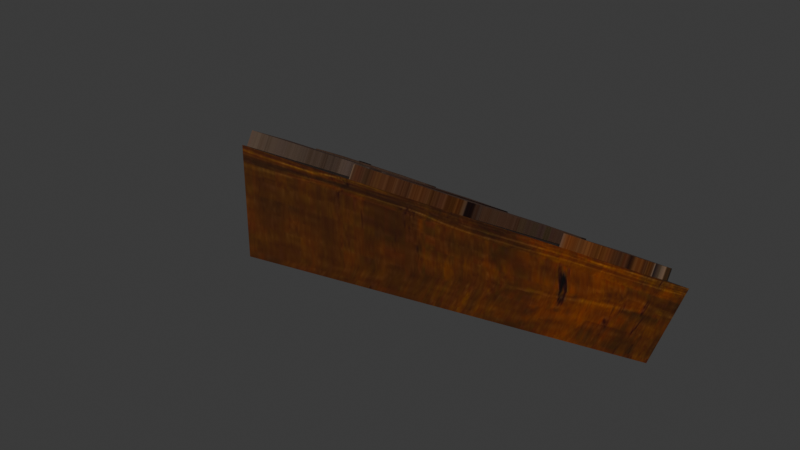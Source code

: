 # Source: DA_T2_Roof_Medium_Triangle_Shallow_Inverted.blend  (saved by Blender 5.0.118; exported with 4.5.12 LTS)
import bpy
from mathutils import Matrix  # noqa: F401  (used for matrix-valued properties, if any)

bpy.ops.wm.read_factory_settings(use_empty=True)
scene = bpy.context.scene
scene.name = 'Scene'

# ---- collections
col_collection = bpy.data.collections.new('Collection'); scene.collection.children.link(col_collection)

# ---- images (referenced by path relative to the original .blend; pixels are not part of the script)
import os
ASSET_DIR = os.environ.get("B2B_ASSET_DIR", "")  # directory of the original .blend (textures are referenced by path, not embedded)
HERE = os.path.dirname(os.path.abspath(__file__))  # packed textures are extracted next to this script under _unpacked/

def load_image(name, relpath, width, height, colorspace="sRGB"):
    """Load a texture the original file referenced (path relative to the .blend, or extracted next to this script)."""
    p = next((c for c in (os.path.join(HERE, relpath), os.path.join(ASSET_DIR, relpath)) if relpath and os.path.exists(c)), "")
    if p:
        img = bpy.data.images.load(p, check_existing=True)
        img.name = name
    else:  # same state as the original file: an image datablock whose file is absent (Cycles renders it pink)
        img = bpy.data.images.new(name, width, height)
        img.source = "FILE"
        img.filepath = "//" + (relpath or name)
    img.colorspace_settings.name = colorspace
    return img
img_t_tier2_roof_bcc_array_0_jpg = load_image('T_Tier2_Roof_BCC_Array_0.jpg', '_unpacked/T_Tier2_Roof_BCC_Array_0.923ef38b.jpg', 1024, 1024, 'sRGB')
img_t_tier2_trim_bcc_array_0_jpg = load_image('T_Tier2_Trim_BCC_Array_0.jpg', '_unpacked/T_Tier2_Trim_BCC_Array_0.79e23fd3.jpg', 1024, 1024, 'sRGB')

# ---- materials (node trees are filled in below, after node groups)
mat_mi_modular_set_tier2_roof = bpy.data.materials.new('MI_Modular_Set_Tier2_Roof')
mat_mi_modular_set_tier2_trim9990 = bpy.data.materials.new('MI_Modular_Set_Tier2_Trim9990')

# ---- material node trees
mat_mi_modular_set_tier2_roof.use_nodes = True; mat_mi_modular_set_tier2_roof.node_tree.nodes.clear()
_N = mat_mi_modular_set_tier2_roof.node_tree.nodes; _L = mat_mi_modular_set_tier2_roof.node_tree.links
n0 = _N.new('ShaderNodeOutputMaterial'); n0.name = 'Material Output'; n0.location = (400, 0)
n1 = _N.new('ShaderNodeBsdfPrincipled'); n1.name = 'Principled BSDF'; n1.location = (100, 0)
n2 = _N.new('ShaderNodeTexImage'); n2.name = 'Image Texture'; n2.location = (-600, 400)
n2.image = img_t_tier2_roof_bcc_array_0_jpg
_L.new(n1.outputs[0], n0.inputs[0])
_L.new(n2.outputs[0], n1.inputs[0])
n0.is_active_output = True
mat_mi_modular_set_tier2_trim9990.use_nodes = True; mat_mi_modular_set_tier2_trim9990.node_tree.nodes.clear()
_N = mat_mi_modular_set_tier2_trim9990.node_tree.nodes; _L = mat_mi_modular_set_tier2_trim9990.node_tree.links
n0 = _N.new('ShaderNodeOutputMaterial'); n0.name = 'Material Output'; n0.location = (400, 0)
n1 = _N.new('ShaderNodeBsdfPrincipled'); n1.name = 'Principled BSDF'; n1.location = (100, 0)
n2 = _N.new('ShaderNodeTexImage'); n2.name = 'Image Texture'; n2.location = (-600, 400)
n2.image = img_t_tier2_trim_bcc_array_0_jpg
_L.new(n1.outputs[0], n0.inputs[0])
_L.new(n2.outputs[0], n1.inputs[0])
n0.is_active_output = True

# ---- world
world_world = bpy.data.worlds.new('World'); scene.world = world_world
world_world.use_nodes = True; world_world.node_tree.nodes.clear()
_N = world_world.node_tree.nodes; _L = world_world.node_tree.links
n0 = _N.new('ShaderNodeOutputWorld'); n0.name = 'World Output'; n0.location = (200, 100)
n1 = _N.new('ShaderNodeBackground'); n1.name = 'Background'; n1.location = (-200, 100)
n1.inputs[0].default_value = (0.05088, 0.05088, 0.05088, 1.0)
_L.new(n1.outputs[0], n0.inputs[0])
n0.is_active_output = True
world_world.color = (0.05088, 0.05088, 0.05088)
world_world.sun_shadow_jitter_overblur = 0.0

# ---- meshes
me_da_t2_roof_medium_triangle_shallow_inverted = bpy.data.meshes.new('DA_T2_Roof_Medium_Triangle_Shallow_Inverted')
me_da_t2_roof_medium_triangle_shallow_inverted.from_pydata([(-0.8086, 0.5376, -0.3253), (0.8087, 0.5364, -0.3257), (2.443e-07, -0.8642, 0.5077), (-5.357e-07, -0.8642, 0.1874), (-0.7497, 0.4343, -0.5624), (6.362e-07, -0.8642, 0.1874), (0.7497, 0.4343, -0.5624), (5.026e-08, -0.8642, 0.5624), (0.8247, 0.5642, -0.2624), (-0.8247, 0.5642, -0.2624), (-0.7778, 0.508, -0.1722), (-0.776, 0.5892, -0.2191), (-0.8247, 0.5892, -0.2191), (-0.7778, 0.483, -0.2155), (-0.8247, 0.5642, -0.2624), (-0.776, 0.5642, -0.2624), (0.5395, 0.5892, -0.2191), (0.542, 0.09957, 0.06364), (0.7396, 0.4418, -0.1339), (0.7359, 0.5892, -0.2191), (0.1648, 0.5892, -0.2191), (0.1632, -0.5566, 0.4425), (0.3604, -0.215, 0.2452), (0.3601, 0.5892, -0.2191), (-0.01936, 0.5892, -0.2191), (-0.2224, -0.4541, 0.3833), (-0.02127, -0.8024, 0.5844), (-0.2208, 0.5892, -0.2191), (-0.4005, 0.5892, -0.2191), (-0.5993, 0.1988, 0.006341), (-0.3989, -0.1482, 0.2067), (-0.5964, 0.5892, -0.2191), (0.7396, 0.4168, -0.1772), (0.542, 0.07457, 0.02034), (0.5395, 0.5642, -0.2624), (0.7359, 0.5642, -0.2624), (0.1632, -0.5816, 0.3992), (0.1648, 0.5642, -0.2624), (0.3604, -0.24, 0.2019), (0.3601, 0.5642, -0.2624), (-0.01936, 0.5642, -0.2624), (-0.2224, -0.4791, 0.34), (-0.2208, 0.5642, -0.2624), (-0.02127, -0.8274, 0.5411), (-0.4005, 0.5642, -0.2624), (-0.5993, 0.1738, -0.03696), (-0.5964, 0.5642, -0.2624), (-0.3989, -0.1732, 0.1634), (-0.776, 0.5892, -0.2191), (-0.7778, 0.508, -0.1722), (-0.7778, 0.483, -0.2155), (-0.776, 0.5642, -0.2624), (0.5395, 0.5892, -0.2191), (0.542, 0.07457, 0.02034), (0.542, 0.09957, 0.06364), (0.5395, 0.5642, -0.2624), (0.5395, 0.5642, -0.2624), (0.7359, 0.5892, -0.2191), (0.7359, 0.5642, -0.2624), (0.5395, 0.5892, -0.2191), (0.1648, 0.5892, -0.2191), (0.1632, -0.5816, 0.3992), (0.1632, -0.5566, 0.4425), (0.1648, 0.5642, -0.2624), (0.1648, 0.5892, -0.2191), (0.3601, 0.5642, -0.2624), (0.1648, 0.5642, -0.2624), (0.3601, 0.5892, -0.2191), (-0.01936, 0.5892, -0.2191), (-0.02127, -0.8024, 0.5844), (-0.02127, -0.8274, 0.5411), (-0.01936, 0.5642, -0.2624), (-0.2208, 0.5642, -0.2624), (-0.01936, 0.5892, -0.2191), (-0.01936, 0.5642, -0.2624), (-0.2208, 0.5892, -0.2191), (-0.4005, 0.5892, -0.2191), (-0.3989, -0.1482, 0.2067), (-0.3989, -0.1732, 0.1634), (-0.4005, 0.5642, -0.2624), (-0.4005, 0.5642, -0.2624), (-0.5964, 0.5642, -0.2624), (-0.5964, 0.5892, -0.2191), (-0.4005, 0.5892, -0.2191), (0.7396, 0.4418, -0.1339), (0.542, 0.09957, 0.06364), (0.542, 0.07457, 0.02034), (0.7396, 0.4168, -0.1772), (0.7359, 0.5892, -0.2191), (0.7359, 0.5642, -0.2624), (0.3604, -0.215, 0.2452), (0.1632, -0.5566, 0.4425), (0.1632, -0.5816, 0.3992), (0.3604, -0.24, 0.2019), (0.3601, 0.5892, -0.2191), (0.3601, 0.5642, -0.2624), (-0.8247, 0.5642, -0.2624), (-0.8247, 0.5892, -0.2191), (-0.776, 0.5642, -0.2624), (-0.776, 0.5892, -0.2191), (-0.7778, 0.483, -0.2155), (-0.8247, 0.5642, -0.2624), (-0.7778, 0.508, -0.1722), (-0.2224, -0.4791, 0.34), (-0.2208, 0.5892, -0.2191), (-0.2208, 0.5642, -0.2624), (-0.2224, -0.4541, 0.3833), (-0.02127, -0.8024, 0.5844), (-0.02127, -0.8274, 0.5411), (-0.5993, 0.1738, -0.03696), (-0.5964, 0.5892, -0.2191), (-0.5964, 0.5642, -0.2624), (-0.5993, 0.1988, 0.006341), (-0.3989, -0.1482, 0.2067), (-0.3989, -0.1732, 0.1634), (6.362e-07, -0.8642, 0.1874), (-1.463e-07, -0.8642, 0.5077), (-5.357e-07, -0.8642, 0.1874), (-0.8247, 0.5642, -0.2624), (0.8247, 0.5642, -0.2624), (-0.8086, 0.5376, -0.3253), (0.8087, 0.5364, -0.3257), (-0.8086, 0.5376, -0.3253), (2.443e-07, -0.8642, 0.5077), (-0.8247, 0.5642, -0.2624), (5.026e-08, -0.8642, 0.5624), (2.443e-07, -0.8642, 0.5077), (0.8247, 0.5642, -0.2624), (5.026e-08, -0.8642, 0.5624), (0.8087, 0.5364, -0.3257), (-0.8086, 0.5376, -0.3253), (0.7497, 0.4343, -0.5624), (-0.7497, 0.4343, -0.5624), (0.8087, 0.5364, -0.3257), (-0.8086, 0.5376, -0.3253), (-5.357e-07, -0.8642, 0.1874), (-1.463e-07, -0.8642, 0.5077), (-0.7497, 0.4343, -0.5624), (6.362e-07, -0.8642, 0.1874), (0.8087, 0.5364, -0.3257), (-1.463e-07, -0.8642, 0.5077), (0.7497, 0.4343, -0.5624)], [], [(0, 1, 2), (3, 4, 5), (5, 4, 6), (7, 8, 9), (10, 11, 12), (13, 14, 15), (16, 17, 18), (16, 18, 19), (20, 21, 22), (20, 22, 23), (24, 25, 26), (25, 24, 27), (28, 29, 30), (29, 28, 31), (32, 33, 34), (32, 34, 35), (36, 37, 38), (38, 37, 39), (40, 41, 42), (41, 40, 43), (44, 45, 46), (45, 44, 47), (48, 49, 50), (48, 50, 51), (52, 53, 54), (53, 52, 55), (56, 57, 58), (57, 56, 59), (60, 61, 62), (61, 60, 63), (64, 65, 66), (65, 64, 67), (68, 69, 70), (68, 70, 71), (72, 73, 74), (73, 72, 75), (76, 77, 78), (76, 78, 79), (80, 81, 82), (80, 82, 83), (84, 85, 86), (84, 86, 87), (88, 84, 87), (88, 87, 89), (90, 91, 92), (90, 92, 93), (94, 90, 93), (94, 93, 95), (96, 97, 98), (98, 97, 99), (100, 97, 101), (97, 100, 102), (103, 104, 105), (104, 103, 106), (107, 106, 103), (107, 103, 108), (109, 110, 111), (110, 109, 112), (113, 112, 109), (113, 109, 114), (115, 116, 117), (118, 119, 120), (120, 119, 121), (122, 123, 124), (125, 124, 123), (126, 127, 128), (127, 126, 129), (130, 131, 132), (131, 130, 133), (134, 135, 136), (135, 134, 137), (138, 139, 140), (139, 138, 141)])
me_da_t2_roof_medium_triangle_shallow_inverted.polygons.foreach_set('use_smooth', [True] * 73)
me_da_t2_roof_medium_triangle_shallow_inverted.polygons.foreach_set('material_index', [0, 0, 0, 1, 1, 1, 1, 1, 1, 1, 1, 1, 1, 1, 1, 1, 1, 1, 1, 1, 1, 1, 1, 1, 1, 1, 1, 1, 1, 1, 1, 1, 1, 1, 1, 1, 1, 1, 1, 1, 1, 1, 1, 1, 1, 1, 1, 1, 1, 1, 1, 1, 1, 1, 1, 1, 1, 1, 1, 1, 2, 2, 2, 2, 2, 2, 2, 2, 2, 2, 2, 2, 2])
_uv = me_da_t2_roof_medium_triangle_shallow_inverted.uv_layers.new(name='UV0')
_uv.uv.foreach_set('vector', [0.0, 1.0, 0.0, 0.0, 1.0, 0.0, 0.7715, 0.08984, 1.071, 0.6267, 0.7715, 0.08984, 0.7715, 0.08984, 1.071, 0.6267, 0.4775, 0.6267, 0.5029, 0.3862, 0.0, 0.6614, 1.192e-07, 0.1118, 0.02859, 0.1274, 1.192e-07, 0.1279, 1.192e-07, 0.1118, 0.02859, 0.1274, 1.192e-07, 0.1118, 1.192e-07, 0.1279, 0.0, 0.5664, 0.1724, 0.5671, 0.05191, 0.6331, 0.0, 0.5664, 0.05191, 0.6331, 0.0, 0.6318, 5.96e-08, 0.4414, 0.4033, 0.4409, 0.2832, 0.5066, 5.96e-08, 0.4414, 0.2832, 0.5066, 5.96e-08, 0.5066, 5.96e-08, 0.3804, 0.3674, 0.312, 0.49, 0.3794, 0.3674, 0.312, 5.96e-08, 0.3804, 5.96e-08, 0.313, 5.96e-08, 0.2529, 0.1375, 0.187, 0.2598, 0.2534, 0.1375, 0.187, 5.96e-08, 0.2529, 1.192e-07, 0.188, 0.05191, 0.6331, 0.1724, 0.5671, 0.0, 0.5664, 0.05191, 0.6331, 0.0, 0.5664, 0.0, 0.6318, 0.4033, 0.4409, 5.96e-08, 0.4414, 0.2832, 0.5066, 0.2832, 0.5066, 5.96e-08, 0.4414, 5.96e-08, 0.5066, 5.96e-08, 0.3804, 0.3674, 0.312, 5.96e-08, 0.313, 0.3674, 0.312, 5.96e-08, 0.3804, 0.49, 0.3794, 5.96e-08, 0.2529, 0.1375, 0.187, 1.192e-07, 0.188, 0.1375, 0.187, 5.96e-08, 0.2529, 0.2598, 0.2534, 1.192e-07, 0.1279, 0.02859, 0.1274, 0.02859, 0.1274, 1.192e-07, 0.1279, 0.02859, 0.1274, 1.192e-07, 0.1279, 0.0, 0.5664, 0.1724, 0.5671, 0.1724, 0.5671, 0.1724, 0.5671, 0.0, 0.5664, 0.0, 0.5664, 0.0, 0.5664, 0.0, 0.6318, 0.0, 0.6318, 0.0, 0.6318, 0.0, 0.5664, 0.0, 0.5664, 5.96e-08, 0.4414, 0.4033, 0.4409, 0.4033, 0.4409, 0.4033, 0.4409, 5.96e-08, 0.4414, 5.96e-08, 0.4414, 5.96e-08, 0.4414, 5.96e-08, 0.5066, 5.96e-08, 0.4414, 5.96e-08, 0.5066, 5.96e-08, 0.4414, 5.96e-08, 0.5066, 5.96e-08, 0.3804, 0.49, 0.3794, 0.49, 0.3794, 5.96e-08, 0.3804, 0.49, 0.3794, 5.96e-08, 0.3804, 5.96e-08, 0.313, 5.96e-08, 0.3804, 5.96e-08, 0.3804, 5.96e-08, 0.3804, 5.96e-08, 0.313, 5.96e-08, 0.313, 5.96e-08, 0.2529, 0.2598, 0.2534, 0.2598, 0.2534, 5.96e-08, 0.2529, 0.2598, 0.2534, 5.96e-08, 0.2529, 5.96e-08, 0.2529, 1.192e-07, 0.188, 1.192e-07, 0.188, 5.96e-08, 0.2529, 1.192e-07, 0.188, 5.96e-08, 0.2529, 0.05191, 0.6331, 0.1724, 0.5671, 0.1724, 0.5671, 0.05191, 0.6331, 0.1724, 0.5671, 0.05191, 0.6331, 0.0, 0.6318, 0.05191, 0.6331, 0.05191, 0.6331, 0.0, 0.6318, 0.05191, 0.6331, 0.0, 0.6318, 0.2832, 0.5066, 0.4033, 0.4409, 0.4033, 0.4409, 0.2832, 0.5066, 0.4033, 0.4409, 0.2832, 0.5066, 5.96e-08, 0.5066, 0.2832, 0.5066, 0.2832, 0.5066, 5.96e-08, 0.5066, 0.2832, 0.5066, 5.96e-08, 0.5066, 1.192e-07, 0.1118, 1.192e-07, 0.1118, 1.192e-07, 0.1279, 1.192e-07, 0.1279, 1.192e-07, 0.1118, 1.192e-07, 0.1279, 0.02859, 0.1274, 1.192e-07, 0.1118, 1.192e-07, 0.1118, 1.192e-07, 0.1118, 0.02859, 0.1274, 0.02859, 0.1274, 0.3674, 0.312, 5.96e-08, 0.313, 5.96e-08, 0.313, 5.96e-08, 0.313, 0.3674, 0.312, 0.3674, 0.312, 0.49, 0.3794, 0.3674, 0.312, 0.3674, 0.312, 0.49, 0.3794, 0.3674, 0.312, 0.49, 0.3794, 0.1375, 0.187, 1.192e-07, 0.188, 1.192e-07, 0.188, 1.192e-07, 0.188, 0.1375, 0.187, 0.1375, 0.187, 0.2598, 0.2534, 0.1375, 0.187, 0.1375, 0.187, 0.2598, 0.2534, 0.1375, 0.187, 0.2598, 0.2534, 0.8887, 0.008789, 0.8506, 0.4277, 0.8887, 0.8468, 0.9214, 0.6013, 0.9214, -0.2461, 0.9463, 0.6013, 0.9463, 0.6013, 0.9214, -0.2461, 0.9463, -0.2461, 0.9463, -0.7979, 0.9463, -0.2461, 0.9214, -0.7979, 0.9214, -0.2461, 0.9214, -0.7979, 0.9463, -0.2461, 0.9214, 1.323, 0.9463, 0.6013, 0.9463, 1.323, 0.9463, 0.6013, 0.9214, 1.323, 0.9214, 0.6013, 0.9214, -0.2461, 0.8716, 0.6013, 0.8716, -0.2461, 0.8716, 0.6013, 0.9214, -0.2461, 0.9214, 0.6013, 0.9214, -0.2461, 0.8716, -0.7979, 0.9214, -0.7979, 0.8716, -0.7979, 0.9214, -0.2461, 0.8716, -0.2461, 0.8716, 1.323, 0.9214, 0.6013, 0.9214, 1.323, 0.9214, 0.6013, 0.8716, 1.323, 0.8716, 0.6013])
me_da_t2_roof_medium_triangle_shallow_inverted.materials.append(mat_mi_modular_set_tier2_roof)
me_da_t2_roof_medium_triangle_shallow_inverted.materials.append(mat_mi_modular_set_tier2_roof)
me_da_t2_roof_medium_triangle_shallow_inverted.materials.append(mat_mi_modular_set_tier2_trim9990)
me_da_t2_roof_medium_triangle_shallow_inverted.update()
me_da_t2_roof_medium_triangle_shallow_inverted.normals_split_custom_set([tuple(v) for v in zip(*[iter([0.003936, -0.5168, -0.8561, 0.003936, -0.5168, -0.8561, 0.003936, -0.5168, -0.8561, 0.003897, -0.5017, -0.865, 0.003967, -0.5017, -0.8651, 0.003893, -0.5017, -0.865, 0.003893, -0.5017, -0.865, 0.003967, -0.5017, -0.8651, 0.003924, -0.5016, -0.8651, 0.003938, 0.4923, 0.8704, 0.003939, 0.4923, 0.8704, 0.003938, 0.4923, 0.8704, 0.003938, 0.4923, 0.8704, 0.003938, 0.4923, 0.8704, 0.003938, 0.4923, 0.8704, 0.003967, -0.5017, -0.8651, 0.003967, -0.5017, -0.8651, 0.003967, -0.5017, -0.8651, 0.003938, 0.4923, 0.8704, 0.003938, 0.4923, 0.8704, 0.003938, 0.4923, 0.8704, 0.003938, 0.4923, 0.8704, 0.003938, 0.4923, 0.8704, 0.003938, 0.4923, 0.8704, 0.003938, 0.4923, 0.8704, 0.003938, 0.4923, 0.8704, 0.003938, 0.4923, 0.8704, 0.003938, 0.4923, 0.8704, 0.003938, 0.4923, 0.8704, 0.003939, 0.4923, 0.8704, 0.003939, 0.4923, 0.8704, 0.003938, 0.4923, 0.8704, 0.003938, 0.4923, 0.8704, 0.003938, 0.4923, 0.8704, 0.003939, 0.4923, 0.8704, 0.003938, 0.4923, 0.8704, 0.003939, 0.4923, 0.8704, 0.003938, 0.4923, 0.8704, 0.003938, 0.4923, 0.8704, 0.003938, 0.4923, 0.8704, 0.003939, 0.4923, 0.8704, 0.003937, 0.4923, 0.8704, 0.003967, -0.5017, -0.8651, 0.003924, -0.5016, -0.8651, 0.003924, -0.5016, -0.8651, 0.003967, -0.5017, -0.8651, 0.003924, -0.5016, -0.8651, 0.003967, -0.5017, -0.8651, 0.003967, -0.5017, -0.8651, 0.003968, -0.5017, -0.8651, 0.003967, -0.5017, -0.8651, 0.003967, -0.5017, -0.8651, 0.003968, -0.5017, -0.8651, 0.003968, -0.5017, -0.8651, 0.003924, -0.5016, -0.8651, 0.003924, -0.5016, -0.8651, 0.003967, -0.5017, -0.8651, 0.003924, -0.5016, -0.8651, 0.003924, -0.5016, -0.8651, 0.003967, -0.5017, -0.8651, 0.003924, -0.5016, -0.8651, 0.003924, -0.5016, -0.8651, 0.003968, -0.5017, -0.8651, 0.003924, -0.5016, -0.8651, 0.003924, -0.5016, -0.8651, 0.003967, -0.5017, -0.8651, 0.9997, -0.01958, 0.01175, 0.9997, -0.01958, 0.01175, 0.9997, -0.01958, 0.01175, 0.9997, -0.01958, 0.01175, 0.9997, -0.01958, 0.01175, 0.9997, -0.01962, 0.01178, -1.0, -0.003957, 0.004004, -1.0, -0.003957, 0.004004, -1.0, -0.003953, 0.003956, -1.0, -0.003957, 0.004004, -1.0, -0.003957, 0.004004, -1.0, -0.003953, 0.003956, 0.00396, 0.8685, -0.4957, 0.003961, 0.8685, -0.4957, 0.00396, 0.8685, -0.4957, 0.003961, 0.8685, -0.4957, 0.00396, 0.8685, -0.4957, 0.00396, 0.8685, -0.4957, -1.0, -0.003965, 0.003964, -1.0, -0.003965, 0.003964, -1.0, -0.003965, 0.003964, -1.0, -0.003965, 0.003964, -1.0, -0.003965, 0.003964, -1.0, -0.003966, 0.003964, 0.00396, 0.8685, -0.4957, 0.00396, 0.8685, -0.4957, 0.003961, 0.8685, -0.4957, 0.00396, 0.8685, -0.4957, 0.00396, 0.8685, -0.4957, 0.00396, 0.8685, -0.4957, 1.0, -0.00392, 0.003919, 1.0, -0.00392, 0.003919, 1.0, -0.00392, 0.003919, 1.0, -0.00392, 0.003919, 1.0, -0.00392, 0.003919, 1.0, -0.00392, 0.00392, 0.003961, 0.8685, -0.4957, 0.00396, 0.8685, -0.4957, 0.003959, 0.8685, -0.4957, 0.00396, 0.8685, -0.4957, 0.003961, 0.8685, -0.4957, 0.00396, 0.8685, -0.4957, 1.0, -0.003931, 0.00393, 1.0, -0.003932, 0.003931, 1.0, -0.003932, 0.003931, 1.0, -0.003931, 0.00393, 1.0, -0.003932, 0.003931, 1.0, -0.003931, 0.00393, 0.00396, 0.8685, -0.4957, 0.003961, 0.8685, -0.4957, 0.00396, 0.8685, -0.4957, 0.00396, 0.8685, -0.4957, 0.00396, 0.8685, -0.4957, 0.003959, 0.8685, -0.4957, 0.9434, -0.2857, 0.1683, 0.8949, -0.3868, 0.2227, 0.8948, -0.3869, 0.2227, 0.9434, -0.2857, 0.1683, 0.8948, -0.3869, 0.2227, 0.9434, -0.2858, 0.1683, 0.9999, 0.01175, -0.00391, 0.9434, -0.2857, 0.1683, 0.9434, -0.2858, 0.1683, 0.9999, 0.01175, -0.00391, 0.9434, -0.2858, 0.1683, 0.9999, 0.01175, -0.003909, 0.9889, -0.129, 0.07429, 0.8948, -0.3869, 0.2227, 0.8949, -0.3868, 0.2227, 0.9889, -0.129, 0.07429, 0.8949, -0.3868, 0.2227, 0.9889, -0.1289, 0.07443, 1.0, -0.003908, 0.003908, 0.9889, -0.129, 0.07429, 0.9889, -0.1289, 0.07443, 1.0, -0.003908, 0.003908, 0.9889, -0.1289, 0.07443, 1.0, -0.003908, 0.003908, 0.003959, 0.8685, -0.4957, 0.003931, 0.4924, 0.8704, 0.00396, 0.8685, -0.4957, 0.00396, 0.8685, -0.4957, 0.003931, 0.4924, 0.8704, 0.003961, 0.8685, -0.4957, -0.8933, -0.3896, 0.2243, 0.003945, 0.4923, 0.8704, -0.8933, -0.3896, 0.2243, 0.003945, 0.4923, 0.8704, -0.8933, -0.3896, 0.2243, -0.8933, -0.3896, 0.2243, -0.9911, -0.1146, 0.06715, -1.0, -0.003934, 0.003935, -1.0, -0.003934, 0.003935, -1.0, -0.003934, 0.003935, -0.9911, -0.1146, 0.06715, -0.9911, -0.115, 0.06637, -0.8933, -0.3896, 0.2243, -0.9911, -0.115, 0.06637, -0.9911, -0.1146, 0.06715, -0.8933, -0.3896, 0.2243, -0.9911, -0.1146, 0.06715, -0.8933, -0.3896, 0.2243, -0.9729, -0.2009, 0.1142, -1.0, 0.003951, 0.003956, -1.0, 0.003952, 0.003956, -1.0, 0.003951, 0.003956, -0.9729, -0.2009, 0.1142, -0.9729, -0.2009, 0.1142, -0.8933, -0.3896, 0.2243, -0.9729, -0.2009, 0.1142, -0.9729, -0.2009, 0.1142, -0.8933, -0.3896, 0.2243, -0.9729, -0.2009, 0.1142, -0.8933, -0.3896, 0.2243, 0.3558, -0.9345, 0.003907, 0.003956, -1.0, 0.003896, 0.3558, -0.9345, 0.00391, 0.003938, 0.9204, -0.3911, 0.00395, 0.9204, -0.3911, 0.003942, 0.9204, -0.3911, 0.003942, 0.9204, -0.3911, 0.00395, 0.9204, -0.3911, 0.003951, 0.9204, -0.3911, -0.8616, -0.5075, -0.003928, -0.8616, -0.5075, -0.003934, -0.8616, -0.5075, -0.003937, -0.8616, -0.5075, -0.003942, -0.8616, -0.5075, -0.003937, -0.8616, -0.5075, -0.003934, 0.867, -0.4982, 0.003931, 0.867, -0.4982, 0.003925, 0.867, -0.4982, 0.003924, 0.867, -0.4982, 0.003925, 0.867, -0.4982, 0.003931, 0.867, -0.4983, 0.003948, 0.003953, 0.9204, -0.3911, 0.003932, 0.9203, -0.3911, 0.003952, 0.9204, -0.3911, 0.003932, 0.9203, -0.3911, 0.003953, 0.9204, -0.3911, 0.003942, 0.9204, -0.3911, -0.865, -0.5017, 0.003966, -0.8651, -0.5017, 0.00395, -0.8651, -0.5017, 0.00398, -0.8651, -0.5017, 0.00395, -0.865, -0.5017, 0.003966, -0.8651, -0.5017, 0.003949, 0.8636, -0.5041, 0.003901, 0.8636, -0.5041, 0.003912, 0.8636, -0.5041, 0.003904, 0.8636, -0.5041, 0.003912, 0.8636, -0.5041, 0.003901, 0.8636, -0.5041, 0.00391])] * 3)])

# ---- objects
ob_da_t2_roof_medium_triangle_shallow_inverted = bpy.data.objects.new('DA_T2_Roof_Medium_Triangle_Shallow_Inverted', me_da_t2_roof_medium_triangle_shallow_inverted)

# ---- transforms, parenting, visibility, modifiers, constraints
ob_da_t2_roof_medium_triangle_shallow_inverted.location = (0.0, 0.0, 0.0)

# ---- collection membership
col_collection.objects.link(ob_da_t2_roof_medium_triangle_shallow_inverted)

# ---- scene / render settings (as saved in the file)
scene.frame_start = 1; scene.frame_end = 250; scene.frame_set(1)
scene.render.engine = 'BLENDER_EEVEE_NEXT'
scene.render.bake_bias = 0.0
scene.render.bake_samples = 0
scene.cycles.sampling_pattern = 'TABULATED_SOBOL'
scene.eevee.use_volume_custom_range = False
bpy.context.view_layer.update()

# ---- added for rendering (the .blend has no active camera and no usable light): camera, sun
cam_auto = bpy.data.cameras.new('AutoCamera')
cam_auto.lens = 50.0
cam_auto.sensor_width = 36.0
cam_auto.clip_end = 1000.0
ob_auto_camera = bpy.data.objects.new('AutoCamera', cam_auto)
scene.collection.objects.link(ob_auto_camera)
ob_auto_camera.location = (2.29413, -2.89046, 1.84632)
ob_auto_camera.rotation_euler = (1.09748, -7.21219e-08, 0.694738)
scene.camera = ob_auto_camera
light_auto_sun = bpy.data.lights.new('AutoSun', 'SUN')
light_auto_sun.energy = 3.0
light_auto_sun.angle = 0.0523599
ob_auto_sun = bpy.data.objects.new('AutoSun', light_auto_sun)
scene.collection.objects.link(ob_auto_sun)
ob_auto_sun.rotation_euler = (0.872665, 0.174533, 0.523599)
bpy.context.view_layer.update()
